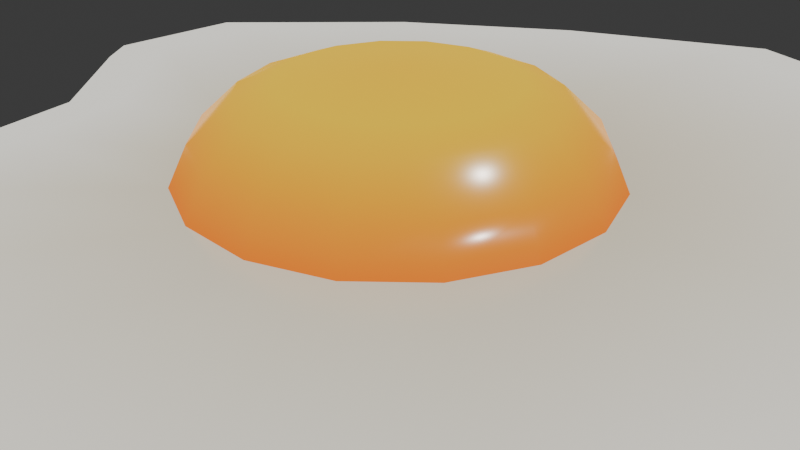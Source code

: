 # Source: fried_egg.blend  (saved by Blender 4.0.36; exported with 4.5.12 LTS)
import bpy
from mathutils import Matrix  # noqa: F401  (used for matrix-valued properties, if any)

bpy.ops.wm.read_factory_settings(use_empty=True)
scene = bpy.context.scene
scene.name = 'Scene'

# ---- collections
col_collection = bpy.data.collections.new('Collection'); scene.collection.children.link(col_collection)

# ---- materials (node trees are filled in below, after node groups)
mat_mat_standard = bpy.data.materials.new('Mat_Standard')
mat_mat_standard.use_transparent_shadow = False
mat_mat_standard.diffuse_color = (1.0, 0.0, 0.0, 1.0)
mat_mat_standard.roughness = 0.5528

# ---- material node trees
mat_mat_standard.use_nodes = True; mat_mat_standard.node_tree.nodes.clear()
_N = mat_mat_standard.node_tree.nodes; _L = mat_mat_standard.node_tree.links
n0 = _N.new('ShaderNodeNormalMap'); n0.name = 'Normal Map'; n0.location = (-90, 35)
n0.label = 'Normal/Map'
n1 = _N.new('ShaderNodeOutputMaterial'); n1.name = 'Material Output'; n1.location = (510, 635)
n2 = _N.new('ShaderNodeVectorDisplacement'); n2.name = 'Vector Displacement'; n2.location = (-1121, 614)
n2.inputs[0].default_value = (0.0, 0.0, 0.0, 0.0)
n2.inputs[2].default_value = 1.0
n3 = _N.new('ShaderNodeBsdfPrincipled'); n3.name = 'Principled BSDF'; n3.location = (220, 635)
n3.distribution = 'GGX'
n3.subsurface_method = 'BURLEY'
n3.inputs[0].default_value = (0.0, 0.0, 0.0, 1.0)
n3.inputs[2].default_value = 0.2482
n3.inputs[3].default_value = 1.45
n3.inputs[13].default_value = 0.6318
n3.inputs[28].default_value = 1.0
n4 = _N.new('ShaderNodeVertexColor'); n4.name = 'Vertex Color'; n4.location = (-314, 171)
_L.new(n3.outputs[0], n1.inputs[0])
_L.new(n0.outputs[0], n3.inputs[5])
_L.new(n4.outputs[0], n3.inputs[27])
n1.is_active_output = True

# ---- world
world_world = bpy.data.worlds.new('World'); scene.world = world_world
world_world.use_nodes = True; world_world.node_tree.nodes.clear()
_N = world_world.node_tree.nodes; _L = world_world.node_tree.links
n0 = _N.new('ShaderNodeOutputWorld'); n0.name = 'World Output'; n0.location = (300, 300)
n1 = _N.new('ShaderNodeBackground'); n1.name = 'Background'; n1.location = (10, 300)
n1.inputs[0].default_value = (0.05088, 0.05088, 0.05088, 1.0)
_L.new(n1.outputs[0], n0.inputs[0])
n0.is_active_output = True
world_world.color = (0.05088, 0.05088, 0.05088)
world_world.use_sun_shadow = False
world_world.sun_shadow_jitter_overblur = 0.0

# ---- cameras
cam_camera = bpy.data.cameras.new('Camera')
cam_camera.clip_end = 100.0
cam_camera.ortho_scale = 7.314

# ---- lights
light_light = bpy.data.lights.new('Light', 'POINT')
light_light.transmission_factor = 0.0
light_light.use_soft_falloff = False
light_light.energy = 1000.0
light_light.shadow_soft_size = 0.1
light_light.shadow_maximum_resolution = 0.006
light_light.use_absolute_resolution = True

# ---- meshes
me_mesh_044 = bpy.data.meshes.new('Mesh.044')
me_mesh_044.from_pydata([(-436.8, 0.0, -406.4), (-616.6, 0.0, -218.7), (-611.1, 0.0, -20.15), (-473.7, 0.0, 116.9), (-444.4, 0.0, 245.4), (-434.5, -1.907e-06, 505.6), (-235.1, 0.0, 688.0), (45.84, 0.0, 721.0), (358.9, 0.0, 631.6), (575.7, 0.0, 459.5), (651.5, 0.0, 134.5), (679.7, 0.0, -166.7), (548.9, 0.0, -425.2), (345.4, 0.0, -596.6), (29.6, 0.0, -680.6), (-214.5, 0.0, -567.3), (-346.6, 51.03, -347.6), (-496.9, 51.03, -182.0), (-505.7, 51.03, -52.71), (-368.4, 51.03, 96.31), (-341.4, 51.03, 215.3), (-337.2, 51.03, 416.7), (-206.2, 51.03, 573.9), (25.22, 51.03, 615.7), (299.5, 51.03, 542.2), (486.7, 51.03, 399.6), (546.3, 51.03, 113.3), (574.4, 51.03, -146.1), (459.5, 51.03, -365.9), (285.5, 51.03, -507.5), (8.349, 51.03, -575.5), (-193.9, 51.03, -462.0), (-124.8, 51.03, -188.0), (-187.2, 51.03, -125.9), (-221.2, 51.03, -44.68), (-221.4, 51.03, 43.35), (-188.0, 51.03, 124.8), (-125.9, 51.03, 187.2), (-44.68, 51.03, 221.2), (43.35, 51.03, 221.4), (124.8, 51.03, 188.0), (187.2, 51.03, 125.9), (221.2, 51.03, 44.68), (221.4, 51.03, -43.35), (188.0, 51.03, -124.8), (125.9, 51.03, -187.2), (44.68, 51.03, -221.2), (-43.35, 51.03, -221.4), (-113.6, 94.51, -171.1), (-170.4, 94.51, -114.6), (-201.3, 94.51, -40.67), (-201.6, 94.51, 39.47), (-171.1, 94.51, 113.6), (-114.6, 94.51, 170.4), (-40.67, 94.51, 201.3), (39.47, 94.51, 201.6), (113.6, 94.51, 171.1), (170.4, 94.51, 114.6), (201.3, 94.51, 40.67), (201.6, 94.51, -39.47), (171.1, 94.51, -113.6), (114.6, 94.51, -170.4), (40.67, 94.51, -201.3), (-39.47, 94.51, -201.6), (-68.12, 148.8, -102.6), (-102.2, 148.8, -68.74), (-120.7, 148.8, -24.39), (-120.9, 148.8, 23.67), (-102.6, 148.8, 68.12), (-68.74, 148.8, 102.2), (-24.39, 148.8, 120.7), (23.67, 148.8, 120.9), (68.12, 148.8, 102.6), (102.2, 148.8, 68.74), (120.7, 148.8, 24.39), (120.9, 148.8, -23.67), (102.6, 148.8, -68.12), (68.74, 148.8, -102.2), (24.39, 148.8, -120.7), (-23.67, 148.8, -120.9), (6.472e-06, 159.7, -1.028e-05), (4.701, 0.0, -10.12), (-91.05, 133.1, -137.2), (-31.63, 133.1, -161.6), (32.6, 133.1, -161.4), (91.87, 133.1, -136.6), (137.2, 133.1, -91.05), (161.6, 133.1, -31.63), (161.4, 133.1, 32.6), (136.6, 133.1, 91.87), (91.05, 133.1, 137.2), (31.63, 133.1, 161.6), (-32.6, 133.1, 161.4), (-91.87, 133.1, 136.6), (-137.2, 133.1, 91.05), (-161.6, 133.1, 31.63), (-161.4, 133.1, -32.6), (-136.6, 133.1, -91.87), (11.04, 34.02, -678.3), (332.5, 34.02, -597.0), (536.2, 34.02, -429.1), (669.4, 34.02, -171.2), (638.2, 34.02, 131.7), (566.2, 34.02, 463.4), (347.8, 34.02, 632.3), (29.51, 34.02, 719.6), (-245.3, 34.02, 676.6), (-415.7, 34.02, 493.0), (-422.4, 34.02, 248.1), (-453.3, 34.02, 112.7), (-605.5, 34.02, -48.03), (-601.0, 34.02, -216.9), (-423.5, 34.02, -408.6), (-228.6, 34.02, -552.6), (20.01, 17.01, -695.0), (345.6, 17.01, -610.4), (553.8, 17.01, -436.9), (688.6, 17.01, -173.0), (658.3, 17.01, 135.8), (582.7, 17.01, 471.3), (360.3, 17.01, 645.7), (37.7, 17.01, 736.0), (-246.5, 17.01, 697.5), (-436.3, 17.01, 510.4), (-444.9, 17.01, 251.8), (-475.6, 17.01, 117.2), (-623.3, 17.01, -34.46), (-624.1, 17.01, -223.0), (-441.4, 17.01, -416.9), (-227.4, 17.01, -573.2)], [], [(0, 1, 127, 128), (1, 2, 126, 127), (2, 3, 125, 126), (3, 4, 124, 125), (4, 5, 123, 124), (5, 6, 122, 123), (6, 7, 121, 122), (7, 8, 120, 121), (8, 9, 119, 120), (9, 10, 118, 119), (10, 11, 117, 118), (11, 12, 116, 117), (12, 13, 115, 116), (13, 14, 114, 115), (14, 15, 129, 114), (15, 0, 128, 129), (16, 17, 33, 32), (17, 18, 34, 33), (18, 19, 35, 34), (19, 20, 36, 35), (20, 21, 37, 36), (21, 22, 38, 37), (22, 23, 39, 38), (23, 24, 40, 39), (24, 25, 41, 40), (25, 26, 42, 41), (26, 27, 43, 42), (27, 28, 44, 43), (28, 29, 45, 44), (29, 30, 46, 45), (30, 31, 47, 46), (31, 16, 32, 47), (32, 33, 49, 48), (33, 34, 50, 49), (34, 35, 51, 50), (35, 36, 52, 51), (36, 37, 53, 52), (37, 38, 54, 53), (38, 39, 55, 54), (39, 40, 56, 55), (40, 41, 57, 56), (41, 42, 58, 57), (42, 43, 59, 58), (43, 44, 60, 59), (44, 45, 61, 60), (45, 46, 62, 61), (46, 47, 63, 62), (47, 32, 48, 63), (48, 49, 97, 82), (49, 50, 96, 97), (50, 51, 95, 96), (51, 52, 94, 95), (52, 53, 93, 94), (53, 54, 92, 93), (54, 55, 91, 92), (55, 56, 90, 91), (56, 57, 89, 90), (57, 58, 88, 89), (58, 59, 87, 88), (59, 60, 86, 87), (60, 61, 85, 86), (61, 62, 84, 85), (62, 63, 83, 84), (63, 48, 82, 83), (64, 65, 80), (65, 66, 80), (66, 67, 80), (67, 68, 80), (68, 69, 80), (69, 70, 80), (70, 71, 80), (71, 72, 80), (72, 73, 80), (73, 74, 80), (74, 75, 80), (75, 76, 80), (76, 77, 80), (77, 78, 80), (78, 79, 80), (79, 64, 80), (0, 15, 81), (15, 14, 81), (14, 13, 81), (13, 12, 81), (12, 11, 81), (11, 10, 81), (10, 9, 81), (9, 8, 81), (8, 7, 81), (7, 6, 81), (6, 5, 81), (5, 4, 81), (4, 3, 81), (3, 2, 81), (2, 1, 81), (1, 0, 81), (83, 82, 64, 79), (84, 83, 79, 78), (85, 84, 78, 77), (86, 85, 77, 76), (87, 86, 76, 75), (88, 87, 75, 74), (89, 88, 74, 73), (90, 89, 73, 72), (91, 90, 72, 71), (92, 91, 71, 70), (93, 92, 70, 69), (94, 93, 69, 68), (95, 94, 68, 67), (96, 95, 67, 66), (97, 96, 66, 65), (82, 97, 65, 64), (99, 98, 30, 29), (100, 99, 29, 28), (101, 100, 28, 27), (102, 101, 27, 26), (103, 102, 26, 25), (104, 103, 25, 24), (105, 104, 24, 23), (106, 105, 23, 22), (107, 106, 22, 21), (108, 107, 21, 20), (109, 108, 20, 19), (110, 109, 19, 18), (111, 110, 18, 17), (112, 111, 17, 16), (113, 112, 16, 31), (98, 113, 31, 30), (115, 114, 98, 99), (116, 115, 99, 100), (117, 116, 100, 101), (118, 117, 101, 102), (119, 118, 102, 103), (120, 119, 103, 104), (121, 120, 104, 105), (122, 121, 105, 106), (123, 122, 106, 107), (124, 123, 107, 108), (125, 124, 108, 109), (126, 125, 109, 110), (127, 126, 110, 111), (128, 127, 111, 112), (129, 128, 112, 113), (114, 129, 113, 98)])
me_mesh_044.polygons.foreach_set('use_smooth', [True] * 144)
_k = set([(2, 3), (3, 4), (4, 5), (114, 115), (114, 129), (115, 116), (116, 117), (119, 120), (120, 121), (121, 122), (122, 123), (126, 127), (127, 128), (128, 129)])
me_mesh_044.attributes.new('sharp_edge', 'BOOLEAN', 'EDGE').data.foreach_set('value', [ (min(e.vertices), max(e.vertices)) in _k for e in me_mesh_044.edges])
_uv = me_mesh_044.uv_layers.new(name='map1')
_uv.uv.foreach_set('vector', [0.1939, 0.7983, 0.06822, 0.6671, 0.06302, 0.6702, 0.1907, 0.8056, 0.06822, 0.6671, 0.07206, 0.5284, 0.06357, 0.5384, 0.06302, 0.6702, 0.07206, 0.5284, 0.1681, 0.4326, 0.1667, 0.4325, 0.06357, 0.5384, 0.1681, 0.4326, 0.1886, 0.3429, 0.1882, 0.3384, 0.1667, 0.4325, 0.1886, 0.3429, 0.1955, 0.1611, 0.1942, 0.1577, 0.1882, 0.3384, 0.1955, 0.1611, 0.3348, 0.03354, 0.3268, 0.02693, 0.1942, 0.1577, 0.3348, 0.03354, 0.5311, 0.01054, 0.5254, 0.0, 0.3268, 0.02693, 0.5311, 0.01054, 0.7499, 0.07301, 0.7508, 0.06316, 0.5254, 0.0, 0.7499, 0.07301, 0.9014, 0.1933, 0.9063, 0.185, 0.7508, 0.06316, 0.9014, 0.1933, 0.9543, 0.4203, 0.9591, 0.4194, 0.9063, 0.185, 0.9543, 0.4203, 0.974, 0.6308, 0.9803, 0.6352, 0.9591, 0.4194, 0.974, 0.6308, 0.8827, 0.8115, 0.8861, 0.8197, 0.9803, 0.6352, 0.8827, 0.8115, 0.7404, 0.9312, 0.7406, 0.9409, 0.8861, 0.8197, 0.7404, 0.9312, 0.5198, 0.9899, 0.5131, 1.0, 0.7406, 0.9409, 0.5198, 0.9899, 0.3492, 0.9108, 0.3402, 0.9149, 0.5131, 1.0, 0.3492, 0.9108, 0.1939, 0.7983, 0.1907, 0.8056, 0.3402, 0.9149, 0.2569, 0.7572, 0.1519, 0.6415, 0.3683, 0.6023, 0.4119, 0.6457, 0.1519, 0.6415, 0.1457, 0.5512, 0.3446, 0.5456, 0.3683, 0.6023, 0.1457, 0.5512, 0.2417, 0.447, 0.3444, 0.484, 0.3446, 0.5456, 0.2417, 0.447, 0.2606, 0.3639, 0.3677, 0.4271, 0.3444, 0.484, 0.2606, 0.3639, 0.2635, 0.2232, 0.4111, 0.3835, 0.3677, 0.4271, 0.2635, 0.2232, 0.355, 0.1133, 0.4679, 0.3598, 0.4111, 0.3835, 0.355, 0.1133, 0.5167, 0.08413, 0.5294, 0.3596, 0.4679, 0.3598, 0.5167, 0.08413, 0.7084, 0.1355, 0.5863, 0.383, 0.5294, 0.3596, 0.7084, 0.1355, 0.8392, 0.2351, 0.6299, 0.4263, 0.5863, 0.383, 0.8392, 0.2351, 0.8808, 0.4352, 0.6536, 0.4831, 0.6299, 0.4263, 0.8808, 0.4352, 0.9005, 0.6164, 0.6538, 0.5446, 0.6536, 0.4831, 0.9005, 0.6164, 0.8202, 0.77, 0.6304, 0.6015, 0.6538, 0.5446, 0.8202, 0.77, 0.6986, 0.869, 0.5871, 0.6452, 0.6304, 0.6015, 0.6986, 0.869, 0.5049, 0.9164, 0.5303, 0.6689, 0.5871, 0.6452, 0.5049, 0.9164, 0.3636, 0.8372, 0.4688, 0.6691, 0.5303, 0.6689, 0.3636, 0.8372, 0.2569, 0.7572, 0.4119, 0.6457, 0.4688, 0.6691, 0.4119, 0.6457, 0.3683, 0.6023, 0.38, 0.5944, 0.4197, 0.6339, 0.3683, 0.6023, 0.3446, 0.5456, 0.3584, 0.5428, 0.38, 0.5944, 0.3446, 0.5456, 0.3444, 0.484, 0.3582, 0.4868, 0.3584, 0.5428, 0.3444, 0.484, 0.3677, 0.4271, 0.3795, 0.4349, 0.3582, 0.4868, 0.3677, 0.4271, 0.4111, 0.3835, 0.419, 0.3952, 0.3795, 0.4349, 0.4111, 0.3835, 0.4679, 0.3598, 0.4707, 0.3736, 0.419, 0.3952, 0.4679, 0.3598, 0.5294, 0.3596, 0.5267, 0.3735, 0.4707, 0.3736, 0.5294, 0.3596, 0.5863, 0.383, 0.5785, 0.3948, 0.5267, 0.3735, 0.5863, 0.383, 0.6299, 0.4263, 0.6182, 0.4342, 0.5785, 0.3948, 0.6299, 0.4263, 0.6536, 0.4831, 0.6398, 0.4859, 0.6182, 0.4342, 0.6536, 0.4831, 0.6538, 0.5446, 0.64, 0.5419, 0.6398, 0.4859, 0.6538, 0.5446, 0.6304, 0.6015, 0.6187, 0.5937, 0.64, 0.5419, 0.6304, 0.6015, 0.5871, 0.6452, 0.5792, 0.6334, 0.6187, 0.5937, 0.5871, 0.6452, 0.5303, 0.6689, 0.5275, 0.655, 0.5792, 0.6334, 0.5303, 0.6689, 0.4688, 0.6691, 0.4715, 0.6552, 0.5275, 0.655, 0.4688, 0.6691, 0.4119, 0.6457, 0.4197, 0.6339, 0.4715, 0.6552, 0.4197, 0.6339, 0.38, 0.5944, 0.4036, 0.5785, 0.4355, 0.6102, 0.38, 0.5944, 0.3584, 0.5428, 0.3863, 0.5371, 0.4036, 0.5785, 0.3584, 0.5428, 0.3582, 0.4868, 0.3862, 0.4922, 0.3863, 0.5371, 0.3582, 0.4868, 0.3795, 0.4349, 0.4033, 0.4507, 0.3862, 0.4922, 0.3795, 0.4349, 0.419, 0.3952, 0.4349, 0.4189, 0.4033, 0.4507, 0.419, 0.3952, 0.4707, 0.3736, 0.4763, 0.4016, 0.4349, 0.4189, 0.4707, 0.3736, 0.5267, 0.3735, 0.5212, 0.4014, 0.4763, 0.4016, 0.5267, 0.3735, 0.5785, 0.3948, 0.5627, 0.4185, 0.5212, 0.4014, 0.5785, 0.3948, 0.6182, 0.4342, 0.5946, 0.4501, 0.5627, 0.4185, 0.6182, 0.4342, 0.6398, 0.4859, 0.6119, 0.4916, 0.5946, 0.4501, 0.6398, 0.4859, 0.64, 0.5419, 0.612, 0.5364, 0.6119, 0.4916, 0.64, 0.5419, 0.6187, 0.5937, 0.5949, 0.578, 0.612, 0.5364, 0.6187, 0.5937, 0.5792, 0.6334, 0.5633, 0.6098, 0.5949, 0.578, 0.5792, 0.6334, 0.5275, 0.655, 0.5219, 0.6271, 0.5633, 0.6098, 0.5275, 0.655, 0.4715, 0.6552, 0.477, 0.6272, 0.5219, 0.6271, 0.4715, 0.6552, 0.4197, 0.6339, 0.4355, 0.6102, 0.477, 0.6272, 0.4515, 0.586, 0.4277, 0.5624, 0.4991, 0.5143, 0.4277, 0.5624, 0.4147, 0.5314, 0.4991, 0.5143, 0.4147, 0.5314, 0.4146, 0.4978, 0.4991, 0.5143, 0.4146, 0.4978, 0.4274, 0.4667, 0.4991, 0.5143, 0.4274, 0.4667, 0.4511, 0.4429, 0.4991, 0.5143, 0.4511, 0.4429, 0.4821, 0.43, 0.4991, 0.5143, 0.4821, 0.43, 0.5156, 0.4299, 0.4991, 0.5143, 0.5156, 0.4299, 0.5467, 0.4426, 0.4991, 0.5143, 0.5467, 0.4426, 0.5705, 0.4663, 0.4991, 0.5143, 0.5705, 0.4663, 0.5835, 0.4973, 0.4991, 0.5143, 0.5835, 0.4973, 0.5836, 0.5309, 0.4991, 0.5143, 0.5836, 0.5309, 0.5708, 0.5619, 0.4991, 0.5143, 0.5708, 0.5619, 0.5471, 0.5858, 0.4991, 0.5143, 0.5471, 0.5858, 0.5161, 0.5987, 0.4991, 0.5143, 0.5161, 0.5987, 0.4826, 0.5988, 0.4991, 0.5143, 0.4826, 0.5988, 0.4515, 0.586, 0.4991, 0.5143, 0.1939, 0.7983, 0.3492, 0.9108, 0.5024, 0.5214, 0.3492, 0.9108, 0.5198, 0.9899, 0.5024, 0.5214, 0.5198, 0.9899, 0.7404, 0.9312, 0.5024, 0.5214, 0.7404, 0.9312, 0.8827, 0.8115, 0.5024, 0.5214, 0.8827, 0.8115, 0.974, 0.6308, 0.5024, 0.5214, 0.974, 0.6308, 0.9543, 0.4203, 0.5024, 0.5214, 0.9543, 0.4203, 0.9014, 0.1933, 0.5024, 0.5214, 0.9014, 0.1933, 0.7499, 0.07301, 0.5024, 0.5214, 0.7499, 0.07301, 0.5311, 0.01054, 0.5024, 0.5214, 0.5311, 0.01054, 0.3348, 0.03354, 0.5024, 0.5214, 0.3348, 0.03354, 0.1955, 0.1611, 0.5024, 0.5214, 0.1955, 0.1611, 0.1886, 0.3429, 0.5024, 0.5214, 0.1886, 0.3429, 0.1681, 0.4326, 0.5024, 0.5214, 0.1681, 0.4326, 0.07206, 0.5284, 0.5024, 0.5214, 0.07206, 0.5284, 0.06822, 0.6671, 0.5024, 0.5214, 0.06822, 0.6671, 0.1939, 0.7983, 0.5024, 0.5214, 0.477, 0.6272, 0.4355, 0.6102, 0.4515, 0.586, 0.4826, 0.5988, 0.5219, 0.6271, 0.477, 0.6272, 0.4826, 0.5988, 0.5161, 0.5987, 0.5633, 0.6098, 0.5219, 0.6271, 0.5161, 0.5987, 0.5471, 0.5858, 0.5949, 0.578, 0.5633, 0.6098, 0.5471, 0.5858, 0.5708, 0.5619, 0.612, 0.5364, 0.5949, 0.578, 0.5708, 0.5619, 0.5836, 0.5309, 0.6119, 0.4916, 0.612, 0.5364, 0.5836, 0.5309, 0.5835, 0.4973, 0.5946, 0.4501, 0.6119, 0.4916, 0.5835, 0.4973, 0.5705, 0.4663, 0.5627, 0.4185, 0.5946, 0.4501, 0.5705, 0.4663, 0.5467, 0.4426, 0.5212, 0.4014, 0.5627, 0.4185, 0.5467, 0.4426, 0.5156, 0.4299, 0.4763, 0.4016, 0.5212, 0.4014, 0.5156, 0.4299, 0.4821, 0.43, 0.4349, 0.4189, 0.4763, 0.4016, 0.4821, 0.43, 0.4511, 0.4429, 0.4033, 0.4507, 0.4349, 0.4189, 0.4511, 0.4429, 0.4274, 0.4667, 0.3862, 0.4922, 0.4033, 0.4507, 0.4274, 0.4667, 0.4146, 0.4978, 0.3863, 0.5371, 0.3862, 0.4922, 0.4146, 0.4978, 0.4147, 0.5314, 0.4036, 0.5785, 0.3863, 0.5371, 0.4147, 0.5314, 0.4277, 0.5624, 0.4355, 0.6102, 0.4036, 0.5785, 0.4277, 0.5624, 0.4515, 0.586, 0.7314, 0.9315, 0.5068, 0.9883, 0.5049, 0.9164, 0.6986, 0.869, 0.8738, 0.8142, 0.7314, 0.9315, 0.6986, 0.869, 0.8202, 0.77, 0.9669, 0.634, 0.8738, 0.8142, 0.8202, 0.77, 0.9005, 0.6164, 0.9451, 0.4223, 0.9669, 0.634, 0.9005, 0.6164, 0.8808, 0.4352, 0.8948, 0.1905, 0.9451, 0.4223, 0.8808, 0.4352, 0.8392, 0.2351, 0.7421, 0.07252, 0.8948, 0.1905, 0.8392, 0.2351, 0.7084, 0.1355, 0.5197, 0.0115, 0.7421, 0.07252, 0.7084, 0.1355, 0.5167, 0.08413, 0.3277, 0.04156, 0.5197, 0.0115, 0.5167, 0.08413, 0.355, 0.1133, 0.2086, 0.1698, 0.3277, 0.04156, 0.355, 0.1133, 0.2635, 0.2232, 0.2039, 0.341, 0.2086, 0.1698, 0.2635, 0.2232, 0.2606, 0.3639, 0.1824, 0.4356, 0.2039, 0.341, 0.2606, 0.3639, 0.2417, 0.447, 0.076, 0.5479, 0.1824, 0.4356, 0.2417, 0.447, 0.1457, 0.5512, 0.07913, 0.6659, 0.076, 0.5479, 0.1457, 0.5512, 0.1519, 0.6415, 0.2031, 0.7998, 0.07913, 0.6659, 0.1519, 0.6415, 0.2569, 0.7572, 0.3394, 0.9005, 0.2031, 0.7998, 0.2569, 0.7572, 0.3636, 0.8372, 0.5068, 0.9883, 0.3394, 0.9005, 0.3636, 0.8372, 0.5049, 0.9164, 0.7406, 0.9409, 0.5131, 1.0, 0.5068, 0.9883, 0.7314, 0.9315, 0.8861, 0.8197, 0.7406, 0.9409, 0.7314, 0.9315, 0.8738, 0.8142, 0.9803, 0.6352, 0.8861, 0.8197, 0.8738, 0.8142, 0.9669, 0.634, 0.9591, 0.4194, 0.9803, 0.6352, 0.9669, 0.634, 0.9451, 0.4223, 0.9063, 0.185, 0.9591, 0.4194, 0.9451, 0.4223, 0.8948, 0.1905, 0.7508, 0.06316, 0.9063, 0.185, 0.8948, 0.1905, 0.7421, 0.07252, 0.5254, 0.0, 0.7508, 0.06316, 0.7421, 0.07252, 0.5197, 0.0115, 0.3268, 0.02693, 0.5254, 0.0, 0.5197, 0.0115, 0.3277, 0.04156, 0.1942, 0.1577, 0.3268, 0.02693, 0.3277, 0.04156, 0.2086, 0.1698, 0.1882, 0.3384, 0.1942, 0.1577, 0.2086, 0.1698, 0.2039, 0.341, 0.1667, 0.4325, 0.1882, 0.3384, 0.2039, 0.341, 0.1824, 0.4356, 0.06357, 0.5384, 0.1667, 0.4325, 0.1824, 0.4356, 0.076, 0.5479, 0.06302, 0.6702, 0.06357, 0.5384, 0.076, 0.5479, 0.07913, 0.6659, 0.1907, 0.8056, 0.06302, 0.6702, 0.07913, 0.6659, 0.2031, 0.7998, 0.3402, 0.9149, 0.1907, 0.8056, 0.2031, 0.7998, 0.3394, 0.9005, 0.5131, 1.0, 0.3402, 0.9149, 0.3394, 0.9005, 0.5068, 0.9883])
_ca = me_mesh_044.color_attributes.new('colorSet1', 'BYTE_COLOR', 'CORNER')
_ca.data.foreach_set('color', [0.7454, 0.6724, 0.521, 1.0, 0.7454, 0.6724, 0.521, 1.0, 0.9387, 0.9131, 0.8308, 1.0, 0.9387, 0.9131, 0.8308, 1.0, 0.7454, 0.6724, 0.521, 1.0, 0.7454, 0.6724, 0.521, 1.0, 0.9387, 0.9131, 0.8308, 1.0, 0.9387, 0.9131, 0.8308, 1.0, 0.7454, 0.6724, 0.521, 1.0, 0.7454, 0.6724, 0.521, 1.0, 0.9387, 0.9131, 0.8308, 1.0, 0.9387, 0.9131, 0.8308, 1.0, 0.7454, 0.6724, 0.521, 1.0, 0.7454, 0.6724, 0.521, 1.0, 0.9387, 0.9131, 0.8308, 1.0, 0.9387, 0.9131, 0.8308, 1.0, 0.7454, 0.6724, 0.521, 1.0, 0.7454, 0.6724, 0.521, 1.0, 0.9387, 0.9131, 0.8308, 1.0, 0.9387, 0.9131, 0.8308, 1.0, 0.7454, 0.6724, 0.521, 1.0, 0.7454, 0.6724, 0.521, 1.0, 0.9387, 0.9131, 0.8308, 1.0, 0.9387, 0.9131, 0.8308, 1.0, 0.7454, 0.6724, 0.521, 1.0, 0.7454, 0.6724, 0.521, 1.0, 0.9387, 0.9131, 0.8308, 1.0, 0.9387, 0.9131, 0.8308, 1.0, 0.7454, 0.6724, 0.521, 1.0, 0.7454, 0.6724, 0.521, 1.0, 0.9387, 0.9131, 0.8308, 1.0, 0.9387, 0.9131, 0.8308, 1.0, 0.7454, 0.6724, 0.521, 1.0, 0.7454, 0.6724, 0.521, 1.0, 0.9387, 0.9131, 0.8308, 1.0, 0.9387, 0.9131, 0.8308, 1.0, 0.7454, 0.6724, 0.521, 1.0, 0.7454, 0.6724, 0.521, 1.0, 0.9387, 0.9131, 0.8308, 1.0, 0.9387, 0.9131, 0.8308, 1.0, 0.7454, 0.6724, 0.521, 1.0, 0.7454, 0.6724, 0.521, 1.0, 0.9387, 0.9131, 0.8308, 1.0, 0.9387, 0.9131, 0.8308, 1.0, 0.7454, 0.6724, 0.521, 1.0, 0.7454, 0.6724, 0.521, 1.0, 0.9387, 0.9131, 0.8308, 1.0, 0.9387, 0.9131, 0.8308, 1.0, 0.7454, 0.6724, 0.521, 1.0, 0.7454, 0.6724, 0.521, 1.0, 0.9387, 0.9131, 0.8308, 1.0, 0.9387, 0.9131, 0.8308, 1.0, 0.7454, 0.6724, 0.521, 1.0, 0.7454, 0.6724, 0.521, 1.0, 0.9387, 0.9131, 0.8308, 1.0, 0.9387, 0.9131, 0.8308, 1.0, 0.7454, 0.6724, 0.521, 1.0, 0.7454, 0.6724, 0.521, 1.0, 0.9387, 0.9131, 0.8308, 1.0, 0.9387, 0.9131, 0.8308, 1.0, 0.7454, 0.6724, 0.521, 1.0, 0.7454, 0.6724, 0.521, 1.0, 0.9387, 0.9131, 0.8308, 1.0, 0.9387, 0.9131, 0.8308, 1.0, 0.9387, 0.9131, 0.8308, 1.0, 0.9387, 0.9131, 0.8308, 1.0, 0.7305, 0.6584, 0.5029, 1.0, 0.7305, 0.6514, 0.4969, 1.0, 0.9387, 0.9131, 0.8308, 1.0, 0.9387, 0.9131, 0.8308, 1.0, 0.7379, 0.6654, 0.5089, 1.0, 0.7305, 0.6584, 0.5029, 1.0, 0.9387, 0.9131, 0.8308, 1.0, 0.9387, 0.9131, 0.8308, 1.0, 0.7379, 0.6654, 0.5089, 1.0, 0.7379, 0.6654, 0.5089, 1.0, 0.9387, 0.9131, 0.8308, 1.0, 0.9387, 0.9131, 0.8308, 1.0, 0.7454, 0.6724, 0.5149, 1.0, 0.7379, 0.6654, 0.5089, 1.0, 0.9387, 0.9131, 0.8308, 1.0, 0.9387, 0.9131, 0.8308, 1.0, 0.7454, 0.6724, 0.5149, 1.0, 0.7454, 0.6724, 0.5149, 1.0, 0.9387, 0.9131, 0.8308, 1.0, 0.9387, 0.9131, 0.8308, 1.0, 0.7454, 0.6724, 0.5149, 1.0, 0.7454, 0.6724, 0.5149, 1.0, 0.9387, 0.9131, 0.8308, 1.0, 0.9387, 0.9131, 0.8308, 1.0, 0.7379, 0.6654, 0.5149, 1.0, 0.7454, 0.6724, 0.5149, 1.0, 0.9387, 0.9131, 0.8308, 1.0, 0.9387, 0.9131, 0.8308, 1.0, 0.7379, 0.6654, 0.5089, 1.0, 0.7379, 0.6654, 0.5149, 1.0, 0.9387, 0.9131, 0.8308, 1.0, 0.9387, 0.9131, 0.8308, 1.0, 0.7305, 0.6584, 0.5029, 1.0, 0.7379, 0.6654, 0.5089, 1.0, 0.9387, 0.9131, 0.8308, 1.0, 0.9387, 0.9131, 0.8308, 1.0, 0.7305, 0.6514, 0.4969, 1.0, 0.7305, 0.6584, 0.5029, 1.0, 0.9387, 0.9131, 0.8308, 1.0, 0.9387, 0.9131, 0.8308, 1.0, 0.7231, 0.6514, 0.491, 1.0, 0.7305, 0.6514, 0.4969, 1.0, 0.9387, 0.9131, 0.8308, 1.0, 0.9387, 0.9131, 0.8308, 1.0, 0.7231, 0.6445, 0.4851, 1.0, 0.7231, 0.6514, 0.491, 1.0, 0.9387, 0.9131, 0.8308, 1.0, 0.9387, 0.9131, 0.8308, 1.0, 0.7231, 0.6445, 0.4851, 1.0, 0.7231, 0.6445, 0.4851, 1.0, 0.9387, 0.9131, 0.8308, 1.0, 0.9387, 0.9131, 0.8308, 1.0, 0.7231, 0.6445, 0.4851, 1.0, 0.7231, 0.6445, 0.4851, 1.0, 0.9387, 0.9131, 0.8308, 1.0, 0.9387, 0.9131, 0.8308, 1.0, 0.7231, 0.6514, 0.491, 1.0, 0.7231, 0.6445, 0.4851, 1.0, 0.9387, 0.9131, 0.8308, 1.0, 0.9387, 0.9131, 0.8308, 1.0, 0.7305, 0.6514, 0.4969, 1.0, 0.7231, 0.6514, 0.491, 1.0, 0.956, 0.2195, 0.01096, 1.0, 0.956, 0.2195, 0.01096, 1.0, 0.956, 0.3564, 0.01096, 1.0, 0.956, 0.3564, 0.01096, 1.0, 0.956, 0.2195, 0.01096, 1.0, 0.956, 0.2195, 0.01096, 1.0, 0.956, 0.3564, 0.01096, 1.0, 0.956, 0.3564, 0.01096, 1.0, 0.956, 0.2195, 0.01096, 1.0, 0.956, 0.2195, 0.01096, 1.0, 0.956, 0.3564, 0.01096, 1.0, 0.956, 0.3564, 0.01096, 1.0, 0.956, 0.2195, 0.01096, 1.0, 0.956, 0.2195, 0.01096, 1.0, 0.956, 0.3564, 0.01096, 1.0, 0.956, 0.3564, 0.01096, 1.0, 0.956, 0.2195, 0.01096, 1.0, 0.956, 0.2195, 0.01096, 1.0, 0.956, 0.3564, 0.01096, 1.0, 0.956, 0.3564, 0.01096, 1.0, 0.956, 0.2195, 0.01096, 1.0, 0.956, 0.2195, 0.01096, 1.0, 0.956, 0.3564, 0.01096, 1.0, 0.956, 0.3564, 0.01096, 1.0, 0.956, 0.2195, 0.01096, 1.0, 0.956, 0.2195, 0.01096, 1.0, 0.956, 0.3564, 0.01096, 1.0, 0.956, 0.3564, 0.01096, 1.0, 0.956, 0.2195, 0.01096, 1.0, 0.956, 0.2195, 0.01096, 1.0, 0.956, 0.3564, 0.01096, 1.0, 0.956, 0.3564, 0.01096, 1.0, 0.956, 0.2195, 0.01096, 1.0, 0.956, 0.2195, 0.01096, 1.0, 0.956, 0.3564, 0.01096, 1.0, 0.956, 0.3564, 0.01096, 1.0, 0.956, 0.2195, 0.01096, 1.0, 0.956, 0.2195, 0.01096, 1.0, 0.956, 0.3564, 0.01096, 1.0, 0.956, 0.3564, 0.01096, 1.0, 0.956, 0.2195, 0.01096, 1.0, 0.956, 0.2195, 0.01096, 1.0, 0.956, 0.3564, 0.01096, 1.0, 0.956, 0.3564, 0.01096, 1.0, 0.956, 0.2195, 0.01096, 1.0, 0.956, 0.2195, 0.01096, 1.0, 0.956, 0.3564, 0.01096, 1.0, 0.956, 0.3564, 0.01096, 1.0, 0.956, 0.2195, 0.01096, 1.0, 0.956, 0.2195, 0.01096, 1.0, 0.956, 0.3564, 0.01096, 1.0, 0.956, 0.3564, 0.01096, 1.0, 0.956, 0.2195, 0.01096, 1.0, 0.956, 0.2195, 0.01096, 1.0, 0.956, 0.3564, 0.01096, 1.0, 0.956, 0.3564, 0.01096, 1.0, 0.956, 0.2195, 0.01096, 1.0, 0.956, 0.2195, 0.01096, 1.0, 0.956, 0.3564, 0.01096, 1.0, 0.956, 0.3564, 0.01096, 1.0, 0.956, 0.2195, 0.01096, 1.0, 0.956, 0.2195, 0.01096, 1.0, 0.956, 0.3564, 0.01096, 1.0, 0.956, 0.3564, 0.01096, 1.0, 0.956, 0.3564, 0.01096, 1.0, 0.956, 0.3564, 0.01096, 1.0, 0.956, 0.521, 0.01096, 1.0, 0.956, 0.521, 0.01096, 1.0, 0.956, 0.3564, 0.01096, 1.0, 0.956, 0.3564, 0.01096, 1.0, 0.956, 0.521, 0.01096, 1.0, 0.956, 0.521, 0.01096, 1.0, 0.956, 0.3564, 0.01096, 1.0, 0.956, 0.3564, 0.01096, 1.0, 0.956, 0.521, 0.01096, 1.0, 0.956, 0.521, 0.01096, 1.0, 0.956, 0.3564, 0.01096, 1.0, 0.956, 0.3564, 0.01096, 1.0, 0.956, 0.521, 0.01096, 1.0, 0.956, 0.521, 0.01096, 1.0, 0.956, 0.3564, 0.01096, 1.0, 0.956, 0.3564, 0.01096, 1.0, 0.956, 0.521, 0.01096, 1.0, 0.956, 0.521, 0.01096, 1.0, 0.956, 0.3564, 0.01096, 1.0, 0.956, 0.3564, 0.01096, 1.0, 0.956, 0.521, 0.01096, 1.0, 0.956, 0.521, 0.01096, 1.0, 0.956, 0.3564, 0.01096, 1.0, 0.956, 0.3564, 0.01096, 1.0, 0.956, 0.521, 0.01096, 1.0, 0.956, 0.521, 0.01096, 1.0, 0.956, 0.3564, 0.01096, 1.0, 0.956, 0.3564, 0.01096, 1.0, 0.956, 0.521, 0.01096, 1.0, 0.956, 0.521, 0.01096, 1.0, 0.956, 0.3564, 0.01096, 1.0, 0.956, 0.3564, 0.01096, 1.0, 0.956, 0.521, 0.01096, 1.0, 0.956, 0.521, 0.01096, 1.0, 0.956, 0.3564, 0.01096, 1.0, 0.956, 0.3564, 0.01096, 1.0, 0.956, 0.521, 0.01096, 1.0, 0.956, 0.521, 0.01096, 1.0, 0.956, 0.3564, 0.01096, 1.0, 0.956, 0.3564, 0.01096, 1.0, 0.956, 0.521, 0.01096, 1.0, 0.956, 0.521, 0.01096, 1.0, 0.956, 0.3564, 0.01096, 1.0, 0.956, 0.3564, 0.01096, 1.0, 0.956, 0.521, 0.01096, 1.0, 0.956, 0.521, 0.01096, 1.0, 0.956, 0.3564, 0.01096, 1.0, 0.956, 0.3564, 0.01096, 1.0, 0.956, 0.521, 0.01096, 1.0, 0.956, 0.521, 0.01096, 1.0, 0.956, 0.3564, 0.01096, 1.0, 0.956, 0.3564, 0.01096, 1.0, 0.956, 0.521, 0.01096, 1.0, 0.956, 0.521, 0.01096, 1.0, 0.956, 0.3564, 0.01096, 1.0, 0.956, 0.3564, 0.01096, 1.0, 0.956, 0.521, 0.01096, 1.0, 0.956, 0.521, 0.01096, 1.0, 0.956, 0.3564, 0.01096, 1.0, 0.956, 0.3564, 0.01096, 1.0, 0.956, 0.521, 0.01096, 1.0, 0.956, 0.521, 0.01096, 1.0, 0.956, 0.5906, 0.01161, 1.0, 0.956, 0.5906, 0.01161, 1.0, 0.956, 0.5647, 0.01161, 1.0, 0.956, 0.5906, 0.01161, 1.0, 0.956, 0.5906, 0.01161, 1.0, 0.956, 0.5647, 0.01161, 1.0, 0.956, 0.5906, 0.01161, 1.0, 0.956, 0.5906, 0.01161, 1.0, 0.956, 0.5647, 0.01161, 1.0, 0.956, 0.5906, 0.01161, 1.0, 0.956, 0.5906, 0.01161, 1.0, 0.956, 0.5647, 0.01161, 1.0, 0.956, 0.5906, 0.01161, 1.0, 0.956, 0.5906, 0.01161, 1.0, 0.956, 0.5647, 0.01161, 1.0, 0.956, 0.5906, 0.01161, 1.0, 0.956, 0.5906, 0.01161, 1.0, 0.956, 0.5647, 0.01161, 1.0, 0.956, 0.5906, 0.01161, 1.0, 0.956, 0.5906, 0.01161, 1.0, 0.956, 0.5647, 0.01161, 1.0, 0.956, 0.5906, 0.01161, 1.0, 0.956, 0.5906, 0.01161, 1.0, 0.956, 0.5647, 0.01161, 1.0, 0.956, 0.5906, 0.01161, 1.0, 0.956, 0.5906, 0.01161, 1.0, 0.956, 0.5647, 0.01161, 1.0, 0.956, 0.5906, 0.01161, 1.0, 0.956, 0.5906, 0.01161, 1.0, 0.956, 0.5647, 0.01161, 1.0, 0.956, 0.5906, 0.01161, 1.0, 0.956, 0.5906, 0.01161, 1.0, 0.956, 0.5647, 0.01161, 1.0, 0.956, 0.5906, 0.01161, 1.0, 0.956, 0.5906, 0.01161, 1.0, 0.956, 0.5647, 0.01161, 1.0, 0.956, 0.5906, 0.01161, 1.0, 0.956, 0.5906, 0.01161, 1.0, 0.956, 0.5647, 0.01161, 1.0, 0.956, 0.5906, 0.01161, 1.0, 0.956, 0.5906, 0.01161, 1.0, 0.956, 0.5647, 0.01161, 1.0, 0.956, 0.5906, 0.01161, 1.0, 0.956, 0.5906, 0.01161, 1.0, 0.956, 0.5647, 0.01161, 1.0, 0.956, 0.5906, 0.01161, 1.0, 0.956, 0.5906, 0.01161, 1.0, 0.956, 0.5647, 0.01161, 1.0, 0.7454, 0.6724, 0.521, 1.0, 0.7454, 0.6724, 0.521, 1.0, 0.7454, 0.6724, 0.521, 1.0, 0.7454, 0.6724, 0.521, 1.0, 0.7454, 0.6724, 0.521, 1.0, 0.7454, 0.6724, 0.521, 1.0, 0.7454, 0.6724, 0.521, 1.0, 0.7454, 0.6724, 0.521, 1.0, 0.7454, 0.6724, 0.521, 1.0, 0.7454, 0.6724, 0.521, 1.0, 0.7454, 0.6724, 0.521, 1.0, 0.7454, 0.6724, 0.521, 1.0, 0.7454, 0.6724, 0.521, 1.0, 0.7454, 0.6724, 0.521, 1.0, 0.7454, 0.6724, 0.521, 1.0, 0.7454, 0.6724, 0.521, 1.0, 0.7454, 0.6724, 0.521, 1.0, 0.7454, 0.6724, 0.521, 1.0, 0.7454, 0.6724, 0.521, 1.0, 0.7454, 0.6724, 0.521, 1.0, 0.7454, 0.6724, 0.521, 1.0, 0.7454, 0.6724, 0.521, 1.0, 0.7454, 0.6724, 0.521, 1.0, 0.7454, 0.6724, 0.521, 1.0, 0.7454, 0.6724, 0.521, 1.0, 0.7454, 0.6724, 0.521, 1.0, 0.7454, 0.6724, 0.521, 1.0, 0.7454, 0.6724, 0.521, 1.0, 0.7454, 0.6724, 0.521, 1.0, 0.7454, 0.6724, 0.521, 1.0, 0.7454, 0.6724, 0.521, 1.0, 0.7454, 0.6724, 0.521, 1.0, 0.7454, 0.6724, 0.521, 1.0, 0.7454, 0.6724, 0.521, 1.0, 0.7454, 0.6724, 0.521, 1.0, 0.7454, 0.6724, 0.521, 1.0, 0.7454, 0.6724, 0.521, 1.0, 0.7454, 0.6724, 0.521, 1.0, 0.7454, 0.6724, 0.521, 1.0, 0.7454, 0.6724, 0.521, 1.0, 0.7454, 0.6724, 0.521, 1.0, 0.7454, 0.6724, 0.521, 1.0, 0.7454, 0.6724, 0.521, 1.0, 0.7454, 0.6724, 0.521, 1.0, 0.7454, 0.6724, 0.521, 1.0, 0.7454, 0.6724, 0.521, 1.0, 0.7454, 0.6724, 0.521, 1.0, 0.7454, 0.6724, 0.521, 1.0, 0.956, 0.521, 0.01096, 1.0, 0.956, 0.521, 0.01096, 1.0, 0.956, 0.5906, 0.01161, 1.0, 0.956, 0.5906, 0.01161, 1.0, 0.956, 0.521, 0.01096, 1.0, 0.956, 0.521, 0.01096, 1.0, 0.956, 0.5906, 0.01161, 1.0, 0.956, 0.5906, 0.01161, 1.0, 0.956, 0.521, 0.01096, 1.0, 0.956, 0.521, 0.01096, 1.0, 0.956, 0.5906, 0.01161, 1.0, 0.956, 0.5906, 0.01161, 1.0, 0.956, 0.521, 0.01096, 1.0, 0.956, 0.521, 0.01096, 1.0, 0.956, 0.5906, 0.01161, 1.0, 0.956, 0.5906, 0.01161, 1.0, 0.956, 0.521, 0.01096, 1.0, 0.956, 0.521, 0.01096, 1.0, 0.956, 0.5906, 0.01161, 1.0, 0.956, 0.5906, 0.01161, 1.0, 0.956, 0.521, 0.01096, 1.0, 0.956, 0.521, 0.01096, 1.0, 0.956, 0.5906, 0.01161, 1.0, 0.956, 0.5906, 0.01161, 1.0, 0.956, 0.521, 0.01096, 1.0, 0.956, 0.521, 0.01096, 1.0, 0.956, 0.5906, 0.01161, 1.0, 0.956, 0.5906, 0.01161, 1.0, 0.956, 0.521, 0.01096, 1.0, 0.956, 0.521, 0.01096, 1.0, 0.956, 0.5906, 0.01161, 1.0, 0.956, 0.5906, 0.01161, 1.0, 0.956, 0.521, 0.01096, 1.0, 0.956, 0.521, 0.01096, 1.0, 0.956, 0.5906, 0.01161, 1.0, 0.956, 0.5906, 0.01161, 1.0, 0.956, 0.521, 0.01096, 1.0, 0.956, 0.521, 0.01096, 1.0, 0.956, 0.5906, 0.01161, 1.0, 0.956, 0.5906, 0.01161, 1.0, 0.956, 0.521, 0.01096, 1.0, 0.956, 0.521, 0.01096, 1.0, 0.956, 0.5906, 0.01161, 1.0, 0.956, 0.5906, 0.01161, 1.0, 0.956, 0.521, 0.01096, 1.0, 0.956, 0.521, 0.01096, 1.0, 0.956, 0.5906, 0.01161, 1.0, 0.956, 0.5906, 0.01161, 1.0, 0.956, 0.521, 0.01096, 1.0, 0.956, 0.521, 0.01096, 1.0, 0.956, 0.5906, 0.01161, 1.0, 0.956, 0.5906, 0.01161, 1.0, 0.956, 0.521, 0.01096, 1.0, 0.956, 0.521, 0.01096, 1.0, 0.956, 0.5906, 0.01161, 1.0, 0.956, 0.5906, 0.01161, 1.0, 0.956, 0.521, 0.01096, 1.0, 0.956, 0.521, 0.01096, 1.0, 0.956, 0.5906, 0.01161, 1.0, 0.956, 0.5906, 0.01161, 1.0, 0.956, 0.521, 0.01096, 1.0, 0.956, 0.521, 0.01096, 1.0, 0.956, 0.5906, 0.01161, 1.0, 0.956, 0.5906, 0.01161, 1.0, 0.9387, 0.9131, 0.8308, 1.0, 0.9387, 0.9131, 0.8308, 1.0, 0.9387, 0.9131, 0.8308, 1.0, 0.9387, 0.9131, 0.8308, 1.0, 0.9387, 0.9131, 0.8308, 1.0, 0.9387, 0.9131, 0.8308, 1.0, 0.9387, 0.9131, 0.8308, 1.0, 0.9387, 0.9131, 0.8308, 1.0, 0.9387, 0.9131, 0.8308, 1.0, 0.9387, 0.9131, 0.8308, 1.0, 0.9387, 0.9131, 0.8308, 1.0, 0.9387, 0.9131, 0.8308, 1.0, 0.9387, 0.9131, 0.8308, 1.0, 0.9387, 0.9131, 0.8308, 1.0, 0.9387, 0.9131, 0.8308, 1.0, 0.9387, 0.9131, 0.8308, 1.0, 0.9387, 0.9131, 0.8308, 1.0, 0.9387, 0.9131, 0.8308, 1.0, 0.9387, 0.9131, 0.8308, 1.0, 0.9387, 0.9131, 0.8308, 1.0, 0.9387, 0.9131, 0.8308, 1.0, 0.9387, 0.9131, 0.8308, 1.0, 0.9387, 0.9131, 0.8308, 1.0, 0.9387, 0.9131, 0.8308, 1.0, 0.9387, 0.9131, 0.8308, 1.0, 0.9387, 0.9131, 0.8308, 1.0, 0.9387, 0.9131, 0.8308, 1.0, 0.9387, 0.9131, 0.8308, 1.0, 0.9387, 0.9131, 0.8308, 1.0, 0.9387, 0.9131, 0.8308, 1.0, 0.9387, 0.9131, 0.8308, 1.0, 0.9387, 0.9131, 0.8308, 1.0, 0.9387, 0.9131, 0.8308, 1.0, 0.9387, 0.9131, 0.8308, 1.0, 0.9387, 0.9131, 0.8308, 1.0, 0.9387, 0.9131, 0.8308, 1.0, 0.9387, 0.9131, 0.8308, 1.0, 0.9387, 0.9131, 0.8308, 1.0, 0.9387, 0.9131, 0.8308, 1.0, 0.9387, 0.9131, 0.8308, 1.0, 0.9387, 0.9131, 0.8308, 1.0, 0.9387, 0.9131, 0.8308, 1.0, 0.9387, 0.9131, 0.8308, 1.0, 0.9387, 0.9131, 0.8308, 1.0, 0.9387, 0.9131, 0.8308, 1.0, 0.9387, 0.9131, 0.8308, 1.0, 0.9387, 0.9131, 0.8308, 1.0, 0.9387, 0.9131, 0.8308, 1.0, 0.9387, 0.9131, 0.8308, 1.0, 0.9387, 0.9131, 0.8308, 1.0, 0.9387, 0.9131, 0.8308, 1.0, 0.9387, 0.9131, 0.8308, 1.0, 0.9387, 0.9131, 0.8308, 1.0, 0.9387, 0.9131, 0.8308, 1.0, 0.9387, 0.9131, 0.8308, 1.0, 0.9387, 0.9131, 0.8308, 1.0, 0.9387, 0.9131, 0.8308, 1.0, 0.9387, 0.9131, 0.8308, 1.0, 0.9387, 0.9131, 0.8308, 1.0, 0.9387, 0.9131, 0.8308, 1.0, 0.9387, 0.9131, 0.8308, 1.0, 0.9387, 0.9131, 0.8308, 1.0, 0.9387, 0.9131, 0.8308, 1.0, 0.9387, 0.9131, 0.8308, 1.0, 0.9387, 0.9131, 0.8308, 1.0, 0.9387, 0.9131, 0.8308, 1.0, 0.9387, 0.9131, 0.8308, 1.0, 0.9387, 0.9131, 0.8308, 1.0, 0.9387, 0.9131, 0.8308, 1.0, 0.9387, 0.9131, 0.8308, 1.0, 0.9387, 0.9131, 0.8308, 1.0, 0.9387, 0.9131, 0.8308, 1.0, 0.9387, 0.9131, 0.8308, 1.0, 0.9387, 0.9131, 0.8308, 1.0, 0.9387, 0.9131, 0.8308, 1.0, 0.9387, 0.9131, 0.8308, 1.0, 0.9387, 0.9131, 0.8308, 1.0, 0.9387, 0.9131, 0.8308, 1.0, 0.9387, 0.9131, 0.8308, 1.0, 0.9387, 0.9131, 0.8308, 1.0, 0.9387, 0.9131, 0.8308, 1.0, 0.9387, 0.9131, 0.8308, 1.0, 0.9387, 0.9131, 0.8308, 1.0, 0.9387, 0.9131, 0.8308, 1.0, 0.9387, 0.9131, 0.8308, 1.0, 0.9387, 0.9131, 0.8308, 1.0, 0.9387, 0.9131, 0.8308, 1.0, 0.9387, 0.9131, 0.8308, 1.0, 0.9387, 0.9131, 0.8308, 1.0, 0.9387, 0.9131, 0.8308, 1.0, 0.9387, 0.9131, 0.8308, 1.0, 0.9387, 0.9131, 0.8308, 1.0, 0.9387, 0.9131, 0.8308, 1.0, 0.9387, 0.9131, 0.8308, 1.0, 0.9387, 0.9131, 0.8308, 1.0, 0.9387, 0.9131, 0.8308, 1.0, 0.9387, 0.9131, 0.8308, 1.0, 0.9387, 0.9131, 0.8308, 1.0, 0.9387, 0.9131, 0.8308, 1.0, 0.9387, 0.9131, 0.8308, 1.0, 0.9387, 0.9131, 0.8308, 1.0, 0.9387, 0.9131, 0.8308, 1.0, 0.9387, 0.9131, 0.8308, 1.0, 0.9387, 0.9131, 0.8308, 1.0, 0.9387, 0.9131, 0.8308, 1.0, 0.9387, 0.9131, 0.8308, 1.0, 0.9387, 0.9131, 0.8308, 1.0, 0.9387, 0.9131, 0.8308, 1.0, 0.9387, 0.9131, 0.8308, 1.0, 0.9387, 0.9131, 0.8308, 1.0, 0.9387, 0.9131, 0.8308, 1.0, 0.9387, 0.9131, 0.8308, 1.0, 0.9387, 0.9131, 0.8308, 1.0, 0.9387, 0.9131, 0.8308, 1.0, 0.9387, 0.9131, 0.8308, 1.0, 0.9387, 0.9131, 0.8308, 1.0, 0.9387, 0.9131, 0.8308, 1.0, 0.9387, 0.9131, 0.8308, 1.0, 0.9387, 0.9131, 0.8308, 1.0, 0.9387, 0.9131, 0.8308, 1.0, 0.9387, 0.9131, 0.8308, 1.0, 0.9387, 0.9131, 0.8308, 1.0, 0.9387, 0.9131, 0.8308, 1.0, 0.9387, 0.9131, 0.8308, 1.0, 0.9387, 0.9131, 0.8308, 1.0, 0.9387, 0.9131, 0.8308, 1.0, 0.9387, 0.9131, 0.8308, 1.0, 0.9387, 0.9131, 0.8308, 1.0])
me_mesh_044.materials.append(mat_mat_standard)
me_mesh_044.use_remesh_fix_poles = True
me_mesh_044.use_remesh_preserve_attributes = False
me_mesh_044.use_mirror_vertex_groups = False
me_mesh_044.update()
me_mesh_044.normals_split_custom_set([tuple(v) for v in zip(*[iter([-0.04033, -0.9982, -0.04519, -0.06723, -0.9973, -0.02993, -0.77, -0.5168, -0.3742, -0.5495, -0.5354, -0.6414, -0.06723, -0.9973, -0.02993, -0.06806, -0.9967, 0.04419, -0.8834, 0.3528, 0.3084, -0.77, -0.5168, -0.3742, -0.06806, -0.9967, 0.04419, -0.8505, -0.05062, 0.5235, -0.6895, 0.5672, 0.4504, -0.8834, 0.3528, 0.3084, -0.8505, -0.05062, 0.5235, -0.9881, -0.0961, 0.1201, -0.8547, 0.5134, 0.07699, -0.6895, 0.5672, 0.4504, -0.9881, -0.0961, 0.1201, -0.06483, -0.9976, 0.02608, -0.8251, 0.3652, 0.431, -0.8547, 0.5134, 0.07699, -0.06483, -0.9976, 0.02608, -0.02291, -0.9981, 0.05734, -0.3907, -0.5718, 0.7214, -0.8251, 0.3652, 0.431, -0.02291, -0.9981, 0.05734, 0.007673, -0.9984, 0.05598, 0.02726, -0.6231, 0.7817, -0.3907, -0.5718, 0.7214, 0.007673, -0.9984, 0.05598, 0.02544, -0.9985, 0.0485, 0.3251, -0.6138, 0.7195, 0.02726, -0.6231, 0.7817, 0.02544, -0.9985, 0.0485, 0.05859, -0.9978, 0.03027, 0.8279, 0.2285, 0.5123, 0.3251, -0.6138, 0.7195, 0.05859, -0.9978, 0.03027, 0.05307, -0.9986, 0.008753, 0.9359, 0.3164, 0.1546, 0.8279, 0.2285, 0.5123, 0.05307, -0.9986, 0.008753, 0.06314, -0.998, -0.009233, 0.9423, 0.2778, -0.1867, 0.9359, 0.3164, 0.1546, 0.06314, -0.998, -0.009233, 0.04826, -0.9982, -0.03501, 0.638, -0.5477, -0.5413, 0.9423, 0.2778, -0.1867, 0.04826, -0.9982, -0.03501, 0.02845, -0.9982, -0.0531, 0.3236, -0.5884, -0.741, 0.638, -0.5477, -0.5413, 0.02845, -0.9982, -0.0531, 0.0005335, -0.9974, -0.07171, -0.1144, -0.6405, -0.7594, 0.3236, -0.5884, -0.741, 0.0005335, -0.9974, -0.07171, -0.02972, -0.9982, -0.05236, -0.4258, -0.5964, -0.6805, -0.1144, -0.6405, -0.7594, -0.02972, -0.9982, -0.05236, -0.04033, -0.9982, -0.04519, -0.5495, -0.5354, -0.6414, -0.4258, -0.5964, -0.6805, -0.04491, 0.9977, -0.05018, -0.06453, 0.9973, -0.03472, -0.06345, 0.9971, -0.04271, -0.04126, 0.9972, -0.0621, -0.06453, 0.9973, -0.03472, -0.07708, 0.9962, 0.04049, -0.09455, 0.9953, -0.01914, -0.06345, 0.9971, -0.04271, -0.07708, 0.9962, 0.04049, -0.05275, 0.9982, 0.02837, -0.1226, 0.9922, 0.02397, -0.09455, 0.9953, -0.01914, -0.05275, 0.9982, 0.02837, -0.06698, 0.9977, 0.007735, -0.1005, 0.9927, 0.06667, -0.1226, 0.9922, 0.02397, -0.06698, 0.9977, 0.007735, -0.07164, 0.9972, 0.02213, -0.04079, 0.9973, 0.06059, -0.1005, 0.9927, 0.06667, -0.07164, 0.9972, 0.02213, -0.03134, 0.998, 0.05538, -0.01045, 0.9986, 0.05155, -0.04079, 0.9973, 0.06059, -0.03134, 0.998, 0.05538, 0.004112, 0.9982, 0.05935, 0.008467, 0.999, 0.04344, -0.01045, 0.9986, 0.05155, 0.004112, 0.9982, 0.05935, 0.02471, 0.9983, 0.05275, 0.02445, 0.999, 0.0369, 0.008467, 0.999, 0.04344, 0.02471, 0.9983, 0.05275, 0.05905, 0.9977, 0.0325, 0.03798, 0.999, 0.02559, 0.02445, 0.999, 0.0369, 0.05905, 0.9977, 0.0325, 0.05812, 0.9983, 0.009317, 0.04663, 0.9989, 0.009461, 0.03798, 0.999, 0.02559, 0.05812, 0.9983, 0.009317, 0.06633, 0.9977, -0.01127, 0.04887, 0.9988, -0.00953, 0.04663, 0.9989, 0.009461, 0.06633, 0.9977, -0.01127, 0.04822, 0.9981, -0.0383, 0.0426, 0.9987, -0.02823, 0.04887, 0.9988, -0.00953, 0.04822, 0.9981, -0.0383, 0.02687, 0.998, -0.05758, 0.02788, 0.9988, -0.04139, 0.0426, 0.9987, -0.02823, 0.02687, 0.998, -0.05758, -0.00842, 0.9974, -0.07111, 0.01021, 0.9987, -0.05037, 0.02788, 0.9988, -0.04139, -0.00842, 0.9974, -0.07111, -0.03472, 0.9979, -0.054, -0.01273, 0.9978, -0.06519, 0.01021, 0.9987, -0.05037, -0.03472, 0.9979, -0.054, -0.04491, 0.9977, -0.05018, -0.04126, 0.9972, -0.0621, -0.01273, 0.9978, -0.06519, -0.04126, 0.9972, -0.0621, -0.06345, 0.9971, -0.04271, -0.6799, 0.5733, -0.4572, -0.4532, 0.5733, -0.6826, -0.06345, 0.9971, -0.04271, -0.09455, 0.9953, -0.01914, -0.8031, 0.5733, -0.1622, -0.6799, 0.5733, -0.4572, -0.09455, 0.9953, -0.01914, -0.1226, 0.9922, 0.02397, -0.8041, 0.5733, 0.1574, -0.8031, 0.5733, -0.1622, -0.1226, 0.9922, 0.02397, -0.1005, 0.9927, 0.06667, -0.6826, 0.5733, 0.4532, -0.8041, 0.5733, 0.1574, -0.1005, 0.9927, 0.06667, -0.04079, 0.9973, 0.06059, -0.4572, 0.5733, 0.6799, -0.6826, 0.5733, 0.4532, -0.04079, 0.9973, 0.06059, -0.01045, 0.9986, 0.05155, -0.1622, 0.5733, 0.8031, -0.4572, 0.5733, 0.6799, -0.01045, 0.9986, 0.05155, 0.008467, 0.999, 0.04344, 0.1574, 0.5733, 0.8041, -0.1622, 0.5733, 0.8031, 0.008467, 0.999, 0.04344, 0.02445, 0.999, 0.0369, 0.4532, 0.5733, 0.6826, 0.1574, 0.5733, 0.8041, 0.02445, 0.999, 0.0369, 0.03798, 0.999, 0.02559, 0.6799, 0.5733, 0.4572, 0.4532, 0.5733, 0.6826, 0.03798, 0.999, 0.02559, 0.04663, 0.9989, 0.009461, 0.8031, 0.5733, 0.1622, 0.6799, 0.5733, 0.4572, 0.04663, 0.9989, 0.009461, 0.04887, 0.9988, -0.00953, 0.8041, 0.5733, -0.1574, 0.8031, 0.5733, 0.1622, 0.04887, 0.9988, -0.00953, 0.0426, 0.9987, -0.02823, 0.6826, 0.5733, -0.4532, 0.8041, 0.5733, -0.1574, 0.0426, 0.9987, -0.02823, 0.02788, 0.9988, -0.04139, 0.4572, 0.5733, -0.6799, 0.6826, 0.5733, -0.4532, 0.02788, 0.9988, -0.04139, 0.01021, 0.9987, -0.05037, 0.1622, 0.5733, -0.8031, 0.4572, 0.5733, -0.6799, 0.01021, 0.9987, -0.05037, -0.01273, 0.9978, -0.06519, -0.1574, 0.5733, -0.8041, 0.1622, 0.5733, -0.8031, -0.01273, 0.9978, -0.06519, -0.04126, 0.9972, -0.0621, -0.4532, 0.5733, -0.6826, -0.1574, 0.5733, -0.8041, -0.4532, 0.5733, -0.6826, -0.6799, 0.5733, -0.4572, -0.4871, 0.8096, -0.3276, -0.3246, 0.8096, -0.489, -0.6799, 0.5733, -0.4572, -0.8031, 0.5733, -0.1622, -0.5754, 0.8096, -0.1162, -0.4871, 0.8096, -0.3276, -0.8031, 0.5733, -0.1622, -0.8041, 0.5733, 0.1574, -0.576, 0.8096, 0.1128, -0.5754, 0.8096, -0.1162, -0.8041, 0.5733, 0.1574, -0.6826, 0.5733, 0.4532, -0.489, 0.8096, 0.3246, -0.576, 0.8096, 0.1128, -0.6826, 0.5733, 0.4532, -0.4572, 0.5733, 0.6799, -0.3276, 0.8096, 0.4871, -0.489, 0.8096, 0.3246, -0.4572, 0.5733, 0.6799, -0.1622, 0.5733, 0.8031, -0.1162, 0.8096, 0.5754, -0.3276, 0.8096, 0.4871, -0.1622, 0.5733, 0.8031, 0.1574, 0.5733, 0.8041, 0.1128, 0.8096, 0.576, -0.1162, 0.8096, 0.5754, 0.1574, 0.5733, 0.8041, 0.4532, 0.5733, 0.6826, 0.3246, 0.8096, 0.489, 0.1128, 0.8096, 0.576, 0.4532, 0.5733, 0.6826, 0.6799, 0.5733, 0.4572, 0.4871, 0.8096, 0.3276, 0.3246, 0.8096, 0.489, 0.6799, 0.5733, 0.4572, 0.8031, 0.5733, 0.1622, 0.5754, 0.8096, 0.1162, 0.4871, 0.8096, 0.3276, 0.8031, 0.5733, 0.1622, 0.8041, 0.5733, -0.1574, 0.576, 0.8096, -0.1128, 0.5754, 0.8096, 0.1162, 0.8041, 0.5733, -0.1574, 0.6826, 0.5733, -0.4532, 0.489, 0.8096, -0.3246, 0.576, 0.8096, -0.1128, 0.6826, 0.5733, -0.4532, 0.4572, 0.5733, -0.6799, 0.3276, 0.8096, -0.4871, 0.489, 0.8096, -0.3246, 0.4572, 0.5733, -0.6799, 0.1622, 0.5733, -0.8031, 0.1162, 0.8096, -0.5754, 0.3276, 0.8096, -0.4871, 0.1622, 0.5733, -0.8031, -0.1574, 0.5733, -0.8041, -0.1128, 0.8096, -0.576, 0.1162, 0.8096, -0.5754, -0.1574, 0.5733, -0.8041, -0.4532, 0.5733, -0.6826, -0.3246, 0.8096, -0.489, -0.1128, 0.8096, -0.576, -0.1257, 0.9738, -0.1893, -0.1886, 0.9738, -0.1268, -7.024e-09, 1.0, -3.288e-08, -0.1886, 0.9738, -0.1268, -0.2228, 0.9738, -0.04501, -7.024e-09, 1.0, -3.288e-08, -0.2228, 0.9738, -0.04501, -0.223, 0.9738, 0.04367, -7.024e-09, 1.0, -3.288e-08, -0.223, 0.9738, 0.04367, -0.1893, 0.9738, 0.1257, -7.024e-09, 1.0, -3.288e-08, -0.1893, 0.9738, 0.1257, -0.1268, 0.9738, 0.1886, -7.024e-09, 1.0, -3.288e-08, -0.1268, 0.9738, 0.1886, -0.04501, 0.9738, 0.2228, -7.024e-09, 1.0, -3.288e-08, -0.04501, 0.9738, 0.2228, 0.04367, 0.9738, 0.223, -7.024e-09, 1.0, -3.288e-08, 0.04367, 0.9738, 0.223, 0.1257, 0.9738, 0.1893, -7.024e-09, 1.0, -3.288e-08, 0.1257, 0.9738, 0.1893, 0.1886, 0.9738, 0.1268, -7.024e-09, 1.0, -3.288e-08, 0.1886, 0.9738, 0.1268, 0.2228, 0.9738, 0.04501, -7.024e-09, 1.0, -3.288e-08, 0.2228, 0.9738, 0.04501, 0.223, 0.9738, -0.04367, -7.024e-09, 1.0, -3.288e-08, 0.223, 0.9738, -0.04367, 0.1893, 0.9738, -0.1257, -7.024e-09, 1.0, -3.288e-08, 0.1893, 0.9738, -0.1257, 0.1268, 0.9738, -0.1886, -7.024e-09, 1.0, -3.288e-08, 0.1268, 0.9738, -0.1886, 0.04501, 0.9738, -0.2228, -7.024e-09, 1.0, -3.288e-08, 0.04501, 0.9738, -0.2228, -0.04367, 0.9738, -0.223, -7.024e-09, 1.0, -3.288e-08, -0.04367, 0.9738, -0.223, -0.1257, 0.9738, -0.1893, -7.024e-09, 1.0, -3.288e-08, -0.04033, -0.9982, -0.04519, -0.02972, -0.9982, -0.05236, 2.078e-10, -1.0, -2.485e-10, -0.02972, -0.9982, -0.05236, 0.0005335, -0.9974, -0.07171, 2.078e-10, -1.0, -2.485e-10, 0.0005335, -0.9974, -0.07171, 0.02845, -0.9982, -0.0531, 2.078e-10, -1.0, -2.485e-10, 0.02845, -0.9982, -0.0531, 0.04826, -0.9982, -0.03501, 2.078e-10, -1.0, -2.485e-10, 0.04826, -0.9982, -0.03501, 0.06314, -0.998, -0.009233, 2.078e-10, -1.0, -2.485e-10, 0.06314, -0.998, -0.009233, 0.05307, -0.9986, 0.008753, 2.078e-10, -1.0, -2.485e-10, 0.05307, -0.9986, 0.008753, 0.05859, -0.9978, 0.03027, 2.078e-10, -1.0, -2.485e-10, 0.05859, -0.9978, 0.03027, 0.02544, -0.9985, 0.0485, 2.078e-10, -1.0, -2.485e-10, 0.02544, -0.9985, 0.0485, 0.007673, -0.9984, 0.05598, 2.078e-10, -1.0, -2.485e-10, 0.007673, -0.9984, 0.05598, -0.02291, -0.9981, 0.05734, 2.078e-10, -1.0, -2.485e-10, -0.02291, -0.9981, 0.05734, -0.06483, -0.9976, 0.02608, 2.078e-10, -1.0, -2.485e-10, -0.06483, -0.9976, 0.02608, -2.515e-09, -1.0, -4.42e-09, 2.078e-10, -1.0, -2.485e-10, -2.515e-09, -1.0, -4.42e-09, 0.0, -1.0, 0.0, 2.078e-10, -1.0, -2.485e-10, 0.0, -1.0, 0.0, -0.06806, -0.9967, 0.04419, 2.078e-10, -1.0, -2.485e-10, -0.06806, -0.9967, 0.04419, -0.06723, -0.9973, -0.02993, 2.078e-10, -1.0, -2.485e-10, -0.06723, -0.9973, -0.02993, -0.04033, -0.9982, -0.04519, 2.078e-10, -1.0, -2.485e-10, -0.1128, 0.8096, -0.576, -0.3246, 0.8096, -0.489, -0.1257, 0.9738, -0.1893, -0.04367, 0.9738, -0.223, 0.1162, 0.8096, -0.5754, -0.1128, 0.8096, -0.576, -0.04367, 0.9738, -0.223, 0.04501, 0.9738, -0.2228, 0.3276, 0.8096, -0.4871, 0.1162, 0.8096, -0.5754, 0.04501, 0.9738, -0.2228, 0.1268, 0.9738, -0.1886, 0.489, 0.8096, -0.3246, 0.3276, 0.8096, -0.4871, 0.1268, 0.9738, -0.1886, 0.1893, 0.9738, -0.1257, 0.576, 0.8096, -0.1128, 0.489, 0.8096, -0.3246, 0.1893, 0.9738, -0.1257, 0.223, 0.9738, -0.04367, 0.5754, 0.8096, 0.1162, 0.576, 0.8096, -0.1128, 0.223, 0.9738, -0.04367, 0.2228, 0.9738, 0.04501, 0.4871, 0.8096, 0.3276, 0.5754, 0.8096, 0.1162, 0.2228, 0.9738, 0.04501, 0.1886, 0.9738, 0.1268, 0.3246, 0.8096, 0.489, 0.4871, 0.8096, 0.3276, 0.1886, 0.9738, 0.1268, 0.1257, 0.9738, 0.1893, 0.1128, 0.8096, 0.576, 0.3246, 0.8096, 0.489, 0.1257, 0.9738, 0.1893, 0.04367, 0.9738, 0.223, -0.1162, 0.8096, 0.5754, 0.1128, 0.8096, 0.576, 0.04367, 0.9738, 0.223, -0.04501, 0.9738, 0.2228, -0.3276, 0.8096, 0.4871, -0.1162, 0.8096, 0.5754, -0.04501, 0.9738, 0.2228, -0.1268, 0.9738, 0.1886, -0.489, 0.8096, 0.3246, -0.3276, 0.8096, 0.4871, -0.1268, 0.9738, 0.1886, -0.1893, 0.9738, 0.1257, -0.576, 0.8096, 0.1128, -0.489, 0.8096, 0.3246, -0.1893, 0.9738, 0.1257, -0.223, 0.9738, 0.04367, -0.5754, 0.8096, -0.1162, -0.576, 0.8096, 0.1128, -0.223, 0.9738, 0.04367, -0.2228, 0.9738, -0.04501, -0.4871, 0.8096, -0.3276, -0.5754, 0.8096, -0.1162, -0.2228, 0.9738, -0.04501, -0.1886, 0.9738, -0.1268, -0.3246, 0.8096, -0.489, -0.4871, 0.8096, -0.3276, -0.1886, 0.9738, -0.1268, -0.1257, 0.9738, -0.1893, 0.128, 0.9513, -0.2804, -0.03653, 0.9477, -0.317, -0.00842, 0.9974, -0.07111, 0.02687, 0.998, -0.05758, 0.2379, 0.9518, -0.1935, 0.128, 0.9513, -0.2804, 0.02687, 0.998, -0.05758, 0.04822, 0.9981, -0.0383, 0.3089, 0.9492, -0.06053, 0.2379, 0.9518, -0.1935, 0.04822, 0.9981, -0.0383, 0.06633, 0.9977, -0.01127, 0.2991, 0.953, 0.04866, 0.3089, 0.9492, -0.06053, 0.06633, 0.9977, -0.01127, 0.05812, 0.9983, 0.009317, 0.2698, 0.9487, 0.165, 0.2991, 0.953, 0.04866, 0.05812, 0.9983, 0.009317, 0.05905, 0.9977, 0.0325, 0.1279, 0.9527, 0.2759, 0.2698, 0.9487, 0.165, 0.05905, 0.9977, 0.0325, 0.02471, 0.9983, 0.05275, 0.01591, 0.955, 0.2961, 0.1279, 0.9527, 0.2759, 0.02471, 0.9983, 0.05275, 0.004112, 0.9982, 0.05935, -0.1394, 0.9555, 0.2602, 0.01591, 0.955, 0.2961, 0.004112, 0.9982, 0.05935, -0.03134, 0.998, 0.05538, -0.2856, 0.9506, 0.1218, -0.1394, 0.9555, 0.2602, -0.03134, 0.998, 0.05538, -0.07164, 0.9972, 0.02213, -0.3015, 0.953, 0.02796, -0.2856, 0.9506, 0.1218, -0.07164, 0.9972, 0.02213, -0.06698, 0.9977, 0.007735, -0.2445, 0.9576, 0.1523, -0.3015, 0.953, 0.02796, -0.06698, 0.9977, 0.007735, -0.05275, 0.9982, 0.02837, -0.3077, 0.9449, 0.1119, -0.2445, 0.9576, 0.1523, -0.05275, 0.9982, 0.02837, -0.07708, 0.9962, 0.04049, -0.2756, 0.951, -0.1402, -0.3077, 0.9449, 0.1119, -0.07708, 0.9962, 0.04049, -0.06453, 0.9973, -0.03472, -0.2016, 0.953, -0.226, -0.2756, 0.951, -0.1402, -0.06453, 0.9973, -0.03472, -0.04491, 0.9977, -0.05018, -0.1687, 0.9488, -0.2669, -0.2016, 0.953, -0.226, -0.04491, 0.9977, -0.05018, -0.03472, 0.9979, -0.054, -0.03653, 0.9477, -0.317, -0.1687, 0.9488, -0.2669, -0.03472, 0.9979, -0.054, -0.00842, 0.9974, -0.07111, 0.3171, 0.7288, -0.6069, 0.02745, 0.7146, -0.699, -0.03653, 0.9477, -0.317, 0.128, 0.9513, -0.2804, 0.5401, 0.7391, -0.4025, 0.3171, 0.7288, -0.6069, 0.128, 0.9513, -0.2804, 0.2379, 0.9518, -0.1935, 0.9423, 0.2778, -0.1867, 0.5401, 0.7391, -0.4025, 0.2379, 0.9518, -0.1935, 0.3089, 0.9492, -0.06053, 0.9359, 0.3164, 0.1546, 0.9423, 0.2778, -0.1867, 0.3089, 0.9492, -0.06053, 0.2991, 0.953, 0.04866, 0.8279, 0.2285, 0.5123, 0.9359, 0.3164, 0.1546, 0.2991, 0.953, 0.04866, 0.2698, 0.9487, 0.165, 0.3193, 0.7183, 0.6181, 0.8279, 0.2285, 0.5123, 0.2698, 0.9487, 0.165, 0.1279, 0.9527, 0.2759, 0.08306, 0.7231, 0.6857, 0.3193, 0.7183, 0.6181, 0.1279, 0.9527, 0.2759, 0.01591, 0.955, 0.2961, -0.2402, 0.7643, 0.5984, 0.08306, 0.7231, 0.6857, 0.01591, 0.955, 0.2961, -0.1394, 0.9555, 0.2602, -0.8251, 0.3652, 0.431, -0.2402, 0.7643, 0.5984, -0.1394, 0.9555, 0.2602, -0.2856, 0.9506, 0.1218, -0.8547, 0.5134, 0.07699, -0.8251, 0.3652, 0.431, -0.2856, 0.9506, 0.1218, -0.3015, 0.953, 0.02796, -0.6895, 0.5672, 0.4504, -0.8547, 0.5134, 0.07699, -0.3015, 0.953, 0.02796, -0.2445, 0.9576, 0.1523, -0.8834, 0.3528, 0.3084, -0.6895, 0.5672, 0.4504, -0.2445, 0.9576, 0.1523, -0.3077, 0.9449, 0.1119, -0.5641, 0.7846, -0.2573, -0.8834, 0.3528, 0.3084, -0.3077, 0.9449, 0.1119, -0.2756, 0.951, -0.1402, -0.458, 0.7388, -0.4943, -0.5641, 0.7846, -0.2573, -0.2756, 0.951, -0.1402, -0.2016, 0.953, -0.226, -0.3744, 0.6643, -0.647, -0.458, 0.7388, -0.4943, -0.2016, 0.953, -0.226, -0.1687, 0.9488, -0.2669, 0.02745, 0.7146, -0.699, -0.3744, 0.6643, -0.647, -0.1687, 0.9488, -0.2669, -0.03653, 0.9477, -0.317])] * 3)])

# ---- objects
ob_light = bpy.data.objects.new('Light', light_light)
ob_camera = bpy.data.objects.new('Camera', cam_camera)
ob_meatsdairy = bpy.data.objects.new('MeatsDairy', None)
ob_friedegg = bpy.data.objects.new('FriedEgg', None)
ob_consumables = bpy.data.objects.new('CONSUMABLES', None)
ob_alt1_005 = bpy.data.objects.new('alt1.005', me_mesh_044)

# ---- transforms, parenting, visibility, modifiers, constraints
ob_light.location = (4.076, 1.005, 5.904)
ob_light.rotation_euler = (0.6503, 0.05522, 1.866)
ob_light.lock_rotations_4d = False
ob_light.empty_display_type = 'ARROWS'
ob_light.color = (0.0, 0.0, 0.0, 0.0)
ob_light.lineart.crease_threshold = 0.0
ob_camera.location = (7.359, -6.926, 4.958)
ob_camera.rotation_euler = (1.109, 0.0, 0.8149)
ob_camera.lock_rotations_4d = False
ob_camera.empty_display_type = 'ARROWS'
ob_camera.color = (0.0, 0.0, 0.0, 0.0)
ob_camera.display_type = 'WIRE'
ob_camera.lineart.crease_threshold = 0.0
ob_meatsdairy.parent = ob_consumables
ob_meatsdairy.location = (0.0, 0.0, 0.0)
ob_meatsdairy.color = (0.8, 0.8, 0.8, 1.0)
ob_meatsdairy.lineart.crease_threshold = 0.0
ob_friedegg.parent = ob_meatsdairy
ob_friedegg.location = (0.0, 0.0, 0.0)
ob_friedegg.color = (0.8, 0.8, 0.8, 1.0)
ob_friedegg.lineart.crease_threshold = 0.0
ob_consumables.location = (0.0, 0.0, 0.0)
ob_consumables.rotation_euler = (1.571, -0.0, 0.0)
ob_consumables.scale = (0.01, 0.01, 0.01)
ob_consumables.color = (0.8, 0.8, 0.8, 1.0)
ob_consumables.lineart.crease_threshold = 0.0
ob_alt1_005.parent = ob_friedegg
ob_alt1_005.location = (0.0, 0.0, 0.0)
ob_alt1_005.color = (0.8, 0.8, 0.8, 1.0)
ob_alt1_005.lineart.crease_threshold = 0.0

# ---- collection membership
col_collection.objects.link(ob_light)
col_collection.objects.link(ob_camera)
col_collection.objects.link(ob_meatsdairy)
col_collection.objects.link(ob_friedegg)
col_collection.objects.link(ob_consumables)
col_collection.objects.link(ob_alt1_005)

# ---- scene / render settings (as saved in the file)
scene.camera = ob_camera
scene.frame_start = 1; scene.frame_end = 250; scene.frame_set(1)
scene.render.engine = 'BLENDER_EEVEE_NEXT'
scene.cycles.sampling_pattern = 'TABULATED_SOBOL'
bpy.context.view_layer.update()
